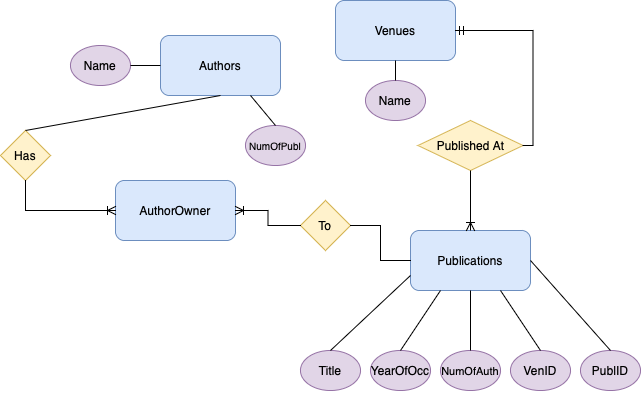

The diagram above was exported from draw.io. Its source (the exported page's mxGraphModel, read from the mxfile embedded in the PNG):
<mxGraphModel dx="796" dy="629" grid="1" gridSize="10" guides="1" tooltips="1" connect="1" arrows="1" fold="1" page="1" pageScale="1" pageWidth="850" pageHeight="1100" math="0" shadow="0">
  <root>
    <mxCell id="0" />
    <mxCell id="1" parent="0" />
    <mxCell id="XV2gvOxf57Fe_EZIF8c8-1" value="Authors" style="rounded=1;whiteSpace=wrap;html=1;fillColor=#dae8fc;strokeColor=#6c8ebf;" parent="1" vertex="1">
      <mxGeometry x="250" y="135" width="120" height="60" as="geometry" />
    </mxCell>
    <mxCell id="XV2gvOxf57Fe_EZIF8c8-2" value="Publications" style="rounded=1;whiteSpace=wrap;html=1;fillColor=#dae8fc;strokeColor=#6c8ebf;" parent="1" vertex="1">
      <mxGeometry x="500" y="330" width="120" height="60" as="geometry" />
    </mxCell>
    <mxCell id="XV2gvOxf57Fe_EZIF8c8-4" value="Venues" style="rounded=1;whiteSpace=wrap;html=1;fillColor=#dae8fc;strokeColor=#6c8ebf;" parent="1" vertex="1">
      <mxGeometry x="425" y="100" width="120" height="60" as="geometry" />
    </mxCell>
    <mxCell id="XV2gvOxf57Fe_EZIF8c8-5" value="Name" style="ellipse;whiteSpace=wrap;html=1;fillColor=#e1d5e7;strokeColor=#9673a6;" parent="1" vertex="1">
      <mxGeometry x="160" y="145" width="60" height="40" as="geometry" />
    </mxCell>
    <mxCell id="XV2gvOxf57Fe_EZIF8c8-6" value="Name" style="ellipse;whiteSpace=wrap;html=1;fillColor=#e1d5e7;strokeColor=#9673a6;" parent="1" vertex="1">
      <mxGeometry x="455" y="180" width="60" height="40" as="geometry" />
    </mxCell>
    <mxCell id="XV2gvOxf57Fe_EZIF8c8-7" value="" style="endArrow=none;html=1;rounded=0;exitX=1;exitY=0.5;exitDx=0;exitDy=0;entryX=0;entryY=0.5;entryDx=0;entryDy=0;" parent="1" source="XV2gvOxf57Fe_EZIF8c8-5" edge="1" target="XV2gvOxf57Fe_EZIF8c8-1">
      <mxGeometry width="50" height="50" relative="1" as="geometry">
        <mxPoint x="290" y="310" as="sourcePoint" />
        <mxPoint x="360" y="280" as="targetPoint" />
      </mxGeometry>
    </mxCell>
    <mxCell id="XV2gvOxf57Fe_EZIF8c8-8" value="&lt;font style=&quot;font-size: 10px;&quot;&gt;NumOfPubl&lt;/font&gt;" style="ellipse;whiteSpace=wrap;html=1;fillColor=#e1d5e7;strokeColor=#9673a6;" parent="1" vertex="1">
      <mxGeometry x="335" y="225" width="60" height="40" as="geometry" />
    </mxCell>
    <mxCell id="XV2gvOxf57Fe_EZIF8c8-9" value="" style="endArrow=none;html=1;rounded=0;exitX=0.5;exitY=0;exitDx=0;exitDy=0;entryX=0.75;entryY=1;entryDx=0;entryDy=0;" parent="1" source="XV2gvOxf57Fe_EZIF8c8-8" edge="1" target="XV2gvOxf57Fe_EZIF8c8-1">
      <mxGeometry width="50" height="50" relative="1" as="geometry">
        <mxPoint x="320" y="310" as="sourcePoint" />
        <mxPoint x="370" y="260" as="targetPoint" />
      </mxGeometry>
    </mxCell>
    <mxCell id="xigvfXjzsCBgiERBD2Bo-1" value="" style="endArrow=none;html=1;rounded=0;exitX=0.5;exitY=0;exitDx=0;exitDy=0;entryX=0.5;entryY=1;entryDx=0;entryDy=0;" edge="1" parent="1" source="XV2gvOxf57Fe_EZIF8c8-6" target="XV2gvOxf57Fe_EZIF8c8-4">
      <mxGeometry width="50" height="50" relative="1" as="geometry">
        <mxPoint x="550" y="320" as="sourcePoint" />
        <mxPoint x="610" y="270" as="targetPoint" />
      </mxGeometry>
    </mxCell>
    <mxCell id="xigvfXjzsCBgiERBD2Bo-2" value="AuthorOwner" style="rounded=1;whiteSpace=wrap;html=1;fillColor=#dae8fc;strokeColor=#6c8ebf;" vertex="1" parent="1">
      <mxGeometry x="205" y="280" width="120" height="60" as="geometry" />
    </mxCell>
    <mxCell id="xigvfXjzsCBgiERBD2Bo-5" value="Title" style="ellipse;whiteSpace=wrap;html=1;fillColor=#e1d5e7;strokeColor=#9673a6;" vertex="1" parent="1">
      <mxGeometry x="390" y="450" width="60" height="40" as="geometry" />
    </mxCell>
    <mxCell id="xigvfXjzsCBgiERBD2Bo-7" value="&lt;font style=&quot;font-size: 11px;&quot;&gt;NumOfAuth&lt;/font&gt;" style="ellipse;whiteSpace=wrap;html=1;fillColor=#e1d5e7;strokeColor=#9673a6;" vertex="1" parent="1">
      <mxGeometry x="530" y="450" width="60" height="40" as="geometry" />
    </mxCell>
    <mxCell id="xigvfXjzsCBgiERBD2Bo-8" value="YearOfOcc" style="ellipse;whiteSpace=wrap;html=1;fillColor=#e1d5e7;strokeColor=#9673a6;" vertex="1" parent="1">
      <mxGeometry x="460" y="450" width="60" height="40" as="geometry" />
    </mxCell>
    <mxCell id="xigvfXjzsCBgiERBD2Bo-9" value="PublID" style="ellipse;whiteSpace=wrap;html=1;fillColor=#e1d5e7;strokeColor=#9673a6;" vertex="1" parent="1">
      <mxGeometry x="670" y="450" width="60" height="40" as="geometry" />
    </mxCell>
    <mxCell id="xigvfXjzsCBgiERBD2Bo-10" value="VenID" style="ellipse;whiteSpace=wrap;html=1;fillColor=#e1d5e7;strokeColor=#9673a6;" vertex="1" parent="1">
      <mxGeometry x="600" y="450" width="60" height="40" as="geometry" />
    </mxCell>
    <mxCell id="xigvfXjzsCBgiERBD2Bo-12" style="edgeStyle=orthogonalEdgeStyle;rounded=0;orthogonalLoop=1;jettySize=auto;html=1;exitX=0.5;exitY=1;exitDx=0;exitDy=0;" edge="1" parent="1" source="xigvfXjzsCBgiERBD2Bo-7" target="xigvfXjzsCBgiERBD2Bo-7">
      <mxGeometry relative="1" as="geometry" />
    </mxCell>
    <mxCell id="xigvfXjzsCBgiERBD2Bo-13" value="" style="endArrow=none;html=1;rounded=0;exitX=0.5;exitY=0;exitDx=0;exitDy=0;entryX=0;entryY=0.75;entryDx=0;entryDy=0;" edge="1" parent="1" source="xigvfXjzsCBgiERBD2Bo-5" target="XV2gvOxf57Fe_EZIF8c8-2">
      <mxGeometry width="50" height="50" relative="1" as="geometry">
        <mxPoint x="390" y="340" as="sourcePoint" />
        <mxPoint x="480" y="380" as="targetPoint" />
      </mxGeometry>
    </mxCell>
    <mxCell id="xigvfXjzsCBgiERBD2Bo-14" value="" style="endArrow=none;html=1;rounded=0;exitX=0.5;exitY=0;exitDx=0;exitDy=0;entryX=0.25;entryY=1;entryDx=0;entryDy=0;" edge="1" parent="1" source="xigvfXjzsCBgiERBD2Bo-8" target="XV2gvOxf57Fe_EZIF8c8-2">
      <mxGeometry width="50" height="50" relative="1" as="geometry">
        <mxPoint x="390" y="340" as="sourcePoint" />
        <mxPoint x="440" y="290" as="targetPoint" />
      </mxGeometry>
    </mxCell>
    <mxCell id="xigvfXjzsCBgiERBD2Bo-15" value="" style="endArrow=none;html=1;rounded=0;entryX=0.5;entryY=1;entryDx=0;entryDy=0;exitX=0.5;exitY=0;exitDx=0;exitDy=0;" edge="1" parent="1" source="xigvfXjzsCBgiERBD2Bo-7" target="XV2gvOxf57Fe_EZIF8c8-2">
      <mxGeometry width="50" height="50" relative="1" as="geometry">
        <mxPoint x="390" y="340" as="sourcePoint" />
        <mxPoint x="440" y="290" as="targetPoint" />
      </mxGeometry>
    </mxCell>
    <mxCell id="xigvfXjzsCBgiERBD2Bo-16" value="" style="endArrow=none;html=1;rounded=0;entryX=0.75;entryY=1;entryDx=0;entryDy=0;exitX=0.5;exitY=0;exitDx=0;exitDy=0;" edge="1" parent="1" source="xigvfXjzsCBgiERBD2Bo-10" target="XV2gvOxf57Fe_EZIF8c8-2">
      <mxGeometry width="50" height="50" relative="1" as="geometry">
        <mxPoint x="360" y="380" as="sourcePoint" />
        <mxPoint x="410" y="330" as="targetPoint" />
      </mxGeometry>
    </mxCell>
    <mxCell id="xigvfXjzsCBgiERBD2Bo-17" value="" style="endArrow=none;html=1;rounded=0;entryX=1;entryY=0.5;entryDx=0;entryDy=0;exitX=0.5;exitY=0;exitDx=0;exitDy=0;" edge="1" parent="1" source="xigvfXjzsCBgiERBD2Bo-9" target="XV2gvOxf57Fe_EZIF8c8-2">
      <mxGeometry width="50" height="50" relative="1" as="geometry">
        <mxPoint x="390" y="340" as="sourcePoint" />
        <mxPoint x="440" y="290" as="targetPoint" />
      </mxGeometry>
    </mxCell>
    <mxCell id="xigvfXjzsCBgiERBD2Bo-18" value="Has" style="rhombus;whiteSpace=wrap;html=1;fillColor=#fff2cc;strokeColor=#d6b656;" vertex="1" parent="1">
      <mxGeometry x="90" y="230" width="50" height="50" as="geometry" />
    </mxCell>
    <mxCell id="xigvfXjzsCBgiERBD2Bo-19" value="Published At" style="rhombus;whiteSpace=wrap;html=1;fillColor=#fff2cc;strokeColor=#d6b656;" vertex="1" parent="1">
      <mxGeometry x="507.5" y="220" width="105" height="50" as="geometry" />
    </mxCell>
    <mxCell id="xigvfXjzsCBgiERBD2Bo-22" value="" style="endArrow=none;html=1;rounded=0;entryX=0.5;entryY=1;entryDx=0;entryDy=0;exitX=0.5;exitY=0;exitDx=0;exitDy=0;" edge="1" parent="1" source="xigvfXjzsCBgiERBD2Bo-18" target="XV2gvOxf57Fe_EZIF8c8-1">
      <mxGeometry width="50" height="50" relative="1" as="geometry">
        <mxPoint x="390" y="340" as="sourcePoint" />
        <mxPoint x="440" y="290" as="targetPoint" />
      </mxGeometry>
    </mxCell>
    <mxCell id="xigvfXjzsCBgiERBD2Bo-24" value="To" style="rhombus;whiteSpace=wrap;html=1;fillColor=#fff2cc;strokeColor=#d6b656;" vertex="1" parent="1">
      <mxGeometry x="390" y="300" width="50" height="50" as="geometry" />
    </mxCell>
    <mxCell id="xigvfXjzsCBgiERBD2Bo-25" value="" style="edgeStyle=orthogonalEdgeStyle;fontSize=12;html=1;endArrow=ERoneToMany;rounded=0;entryX=1;entryY=0.5;entryDx=0;entryDy=0;exitX=0;exitY=0.5;exitDx=0;exitDy=0;" edge="1" parent="1" source="xigvfXjzsCBgiERBD2Bo-24" target="xigvfXjzsCBgiERBD2Bo-2">
      <mxGeometry width="100" height="100" relative="1" as="geometry">
        <mxPoint x="360" y="370" as="sourcePoint" />
        <mxPoint x="460" y="270" as="targetPoint" />
      </mxGeometry>
    </mxCell>
    <mxCell id="xigvfXjzsCBgiERBD2Bo-28" value="" style="fontSize=12;html=1;endArrow=ERoneToMany;rounded=0;exitX=0.5;exitY=1;exitDx=0;exitDy=0;entryX=0;entryY=0.5;entryDx=0;entryDy=0;edgeStyle=orthogonalEdgeStyle;" edge="1" parent="1" source="xigvfXjzsCBgiERBD2Bo-18" target="xigvfXjzsCBgiERBD2Bo-2">
      <mxGeometry width="100" height="100" relative="1" as="geometry">
        <mxPoint x="360" y="370" as="sourcePoint" />
        <mxPoint x="120" y="470" as="targetPoint" />
      </mxGeometry>
    </mxCell>
    <mxCell id="xigvfXjzsCBgiERBD2Bo-29" value="" style="endArrow=none;html=1;rounded=0;entryX=1;entryY=0.5;entryDx=0;entryDy=0;edgeStyle=orthogonalEdgeStyle;" edge="1" parent="1" target="xigvfXjzsCBgiERBD2Bo-24">
      <mxGeometry width="50" height="50" relative="1" as="geometry">
        <mxPoint x="500" y="360" as="sourcePoint" />
        <mxPoint x="440" y="290" as="targetPoint" />
      </mxGeometry>
    </mxCell>
    <mxCell id="xigvfXjzsCBgiERBD2Bo-34" value="" style="edgeStyle=orthogonalEdgeStyle;fontSize=12;html=1;endArrow=ERmandOne;rounded=0;labelBackgroundColor=default;strokeColor=default;fontFamily=Helvetica;fontColor=default;shape=connector;entryX=1;entryY=0.5;entryDx=0;entryDy=0;exitX=1;exitY=0.5;exitDx=0;exitDy=0;" edge="1" parent="1" source="xigvfXjzsCBgiERBD2Bo-19" target="XV2gvOxf57Fe_EZIF8c8-4">
      <mxGeometry width="100" height="100" relative="1" as="geometry">
        <mxPoint x="360" y="370" as="sourcePoint" />
        <mxPoint x="460" y="270" as="targetPoint" />
      </mxGeometry>
    </mxCell>
    <mxCell id="xigvfXjzsCBgiERBD2Bo-35" value="" style="fontSize=12;html=1;endArrow=ERoneToMany;rounded=0;labelBackgroundColor=default;strokeColor=default;fontFamily=Helvetica;fontColor=default;shape=connector;entryX=0.5;entryY=0;entryDx=0;entryDy=0;exitX=0.5;exitY=1;exitDx=0;exitDy=0;" edge="1" parent="1" source="xigvfXjzsCBgiERBD2Bo-19" target="XV2gvOxf57Fe_EZIF8c8-2">
      <mxGeometry width="100" height="100" relative="1" as="geometry">
        <mxPoint x="360" y="370" as="sourcePoint" />
        <mxPoint x="460" y="270" as="targetPoint" />
      </mxGeometry>
    </mxCell>
  </root>
</mxGraphModel>